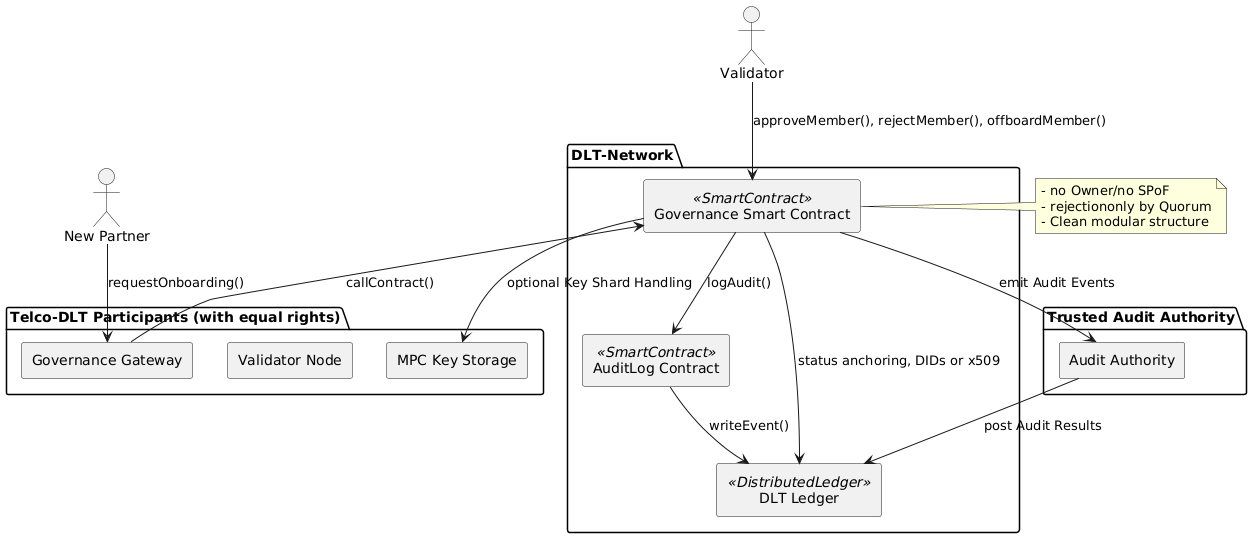

The diagram above was rendered by PlantUML. Its source (embedded in the PNG):
@startuml
skinparam componentStyle rectangle

package “DLT-Network” {
[Governance Smart Contract] <<SmartContract>>
[AuditLog Contract] <<SmartContract>>
[DLT Ledger] <<DistributedLedger>>
}

package “Telco-DLT Participants (with equal rights)” {
[Governance Gateway]
[Validator Node]
[MPC Key Storage]
}

package “Trusted Audit Authority” {
[Audit Authority]
}

actor “New Partner” as Partner
actor “Validator” as Validator

Partner --> [Governance Gateway] : requestOnboarding()
[Governance Gateway] --> [Governance Smart Contract] : callContract()

Validator --> [Governance Smart Contract] : approveMember(), rejectMember(), offboardMember()
[Governance Smart Contract] --> [AuditLog Contract] : logAudit()
[AuditLog Contract] --> [DLT Ledger] : writeEvent()

[Governance Smart Contract] --> [DLT Ledger] : status anchoring, DIDs or x509
[Governance Smart Contract] --> [MPC Key Storage] : optional Key Shard Handling

[Audit Authority] --> [DLT Ledger] : post Audit Results
[Governance Smart Contract] --> [Audit Authority] : emit Audit Events

note right of [Governance Smart Contract]
- no Owner/no SPoF
- rejectiononly by Quorum
- Clean modular structure
end note
@enduml